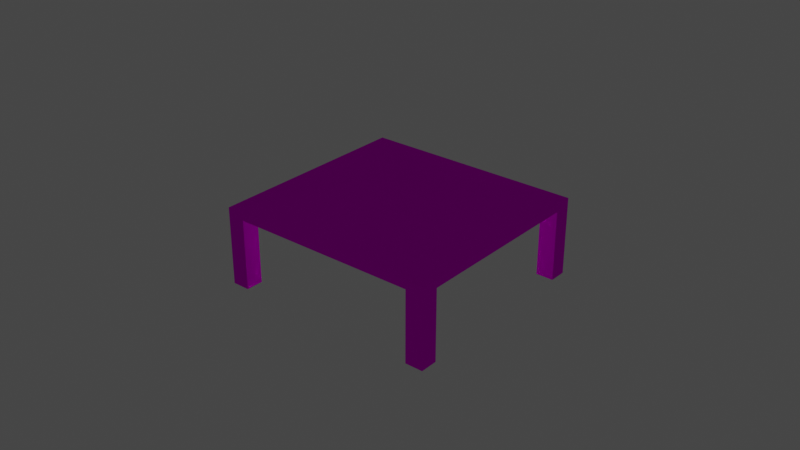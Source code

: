 # Source: object.blend  (saved by Blender 2.82.7; exported with 4.5.12 LTS)
import bpy
from mathutils import Matrix  # noqa: F401  (used for matrix-valued properties, if any)

bpy.ops.wm.read_factory_settings(use_empty=True)
scene = bpy.context.scene
scene.name = 'Scene'

# ---- collections
col_collection = bpy.data.collections.new('Collection'); scene.collection.children.link(col_collection)

# ---- images (referenced by path relative to the original .blend; pixels are not part of the script)
import os
ASSET_DIR = os.environ.get("B2B_ASSET_DIR", "")  # directory of the original .blend (textures are referenced by path, not embedded)
HERE = os.path.dirname(os.path.abspath(__file__))  # packed textures are extracted next to this script under _unpacked/

def load_image(name, relpath, width, height, colorspace="sRGB"):
    """Load a texture the original file referenced (path relative to the .blend, or extracted next to this script)."""
    p = next((c for c in (os.path.join(HERE, relpath), os.path.join(ASSET_DIR, relpath)) if relpath and os.path.exists(c)), "")
    if p:
        img = bpy.data.images.load(p, check_existing=True)
        img.name = name
    else:  # same state as the original file: an image datablock whose file is absent (Cycles renders it pink)
        img = bpy.data.images.new(name, width, height)
        img.source = "FILE"
        img.filepath = "//" + (relpath or name)
    img.colorspace_settings.name = colorspace
    return img
img_naps_barracks_png = load_image('NAPS_barracks.png', 'NAPS_barracks.png', 1024, 1024, 'sRGB')

# ---- materials (node trees are filled in below, after node groups)
mat_default_005 = bpy.data.materials.new('Default.005')
mat_default_005.use_transparent_shadow = False
mat_default_005.diffuse_color = (1.0, 1.0, 1.0, 1.0)
mat_default_005.roughness = 0.0
mat_default_005.specular_intensity = 0.0

# ---- node groups
ng_auto_smooth = bpy.data.node_groups.new('Auto Smooth', 'GeometryNodeTree')
_s = ng_auto_smooth.interface.new_socket(name='Geometry', in_out='OUTPUT', socket_type='NodeSocketGeometry')
_s = ng_auto_smooth.interface.new_socket(name='Geometry', in_out='INPUT', socket_type='NodeSocketGeometry')
_s = ng_auto_smooth.interface.new_socket(name='Angle', in_out='INPUT', socket_type='NodeSocketFloat')
_s.subtype = 'ANGLE'
_s.min_value = 0.0
_s.max_value = 3.142
ng_auto_smooth.is_modifier = True
_N = ng_auto_smooth.nodes; _L = ng_auto_smooth.links
n0 = _N.new('NodeGroupOutput'); n0.name = 'Group Output'; n0.location = (480, -100)
n1 = _N.new('NodeGroupInput'); n1.name = 'Group Input'; n1.location = (-420, -300)
n2 = _N.new('NodeGroupInput'); n2.name = 'Group Input.001'; n2.location = (-60, -100)
n3 = _N.new('GeometryNodeSetShadeSmooth'); n3.name = 'Set Shade Smooth'; n3.location = (120, -100)
n3.domain = 'EDGE'
n4 = _N.new('GeometryNodeSetShadeSmooth'); n4.name = 'Set Shade Smooth.001'; n4.location = (300, -100)
n5 = _N.new('GeometryNodeInputMeshEdgeAngle'); n5.name = 'Edge Angle'; n5.location = (-420, -220)
n6 = _N.new('GeometryNodeInputEdgeSmooth'); n6.name = 'Is Edge Smooth'; n6.location = (-60, -160)
n7 = _N.new('GeometryNodeInputShadeSmooth'); n7.name = 'Is Face Smooth'; n7.location = (-240, -340)
n8 = _N.new('FunctionNodeBooleanMath'); n8.name = 'Boolean Math'; n8.location = (-60, -220)
n9 = _N.new('FunctionNodeCompare'); n9.name = 'Compare'; n9.location = (-240, -180)
n9.operation = 'LESS_EQUAL'
_L.new(n5.outputs[0], n9.inputs[0])
_L.new(n4.outputs[0], n0.inputs[0])
_L.new(n1.outputs[1], n9.inputs[1])
_L.new(n9.outputs[0], n8.inputs[0])
_L.new(n7.outputs[0], n8.inputs[1])
_L.new(n2.outputs[0], n3.inputs[0])
_L.new(n6.outputs[0], n3.inputs[1])
_L.new(n3.outputs[0], n4.inputs[0])
_L.new(n8.outputs[0], n3.inputs[2])
n0.is_active_output = True

# ---- material node trees
mat_default_005.use_nodes = True; mat_default_005.node_tree.nodes.clear()
_N = mat_default_005.node_tree.nodes; _L = mat_default_005.node_tree.links
n0 = _N.new('ShaderNodeOutputMaterial'); n0.name = 'Material Output'; n0.location = (300, 300)
n1 = _N.new('ShaderNodeBsdfPrincipled'); n1.name = 'Principled BSDF'; n1.location = (10, 300)
n1.distribution = 'GGX'
n1.subsurface_method = 'BURLEY'
n1.inputs[3].default_value = 1.45
n1.inputs[13].default_value = 0.0
n1.inputs[27].default_value = (0.0, 0.0, 0.0, 1.0)
n1.inputs[28].default_value = 1.0
n2 = _N.new('ShaderNodeTexImage'); n2.name = 'Image Texture'; n2.location = (0, 0)
n2.image = img_naps_barracks_png
_L.new(n1.outputs[0], n0.inputs[0])
_L.new(n2.outputs[0], n1.inputs[0])
n0.is_active_output = True

# ---- world
world_world = bpy.data.worlds.new('World'); scene.world = world_world
world_world.use_nodes = True; world_world.node_tree.nodes.clear()
_N = world_world.node_tree.nodes; _L = world_world.node_tree.links
n0 = _N.new('ShaderNodeOutputWorld'); n0.name = 'World Output'; n0.location = (300, 300)
n1 = _N.new('ShaderNodeBackground'); n1.name = 'Background'; n1.location = (10, 300)
n1.inputs[0].default_value = (0.05088, 0.05088, 0.05088, 1.0)
_L.new(n1.outputs[0], n0.inputs[0])
n0.is_active_output = True
world_world.color = (0.05088, 0.05088, 0.05088)
world_world.use_sun_shadow = False
world_world.sun_shadow_jitter_overblur = 0.0

# ---- lights
light_light_name_amb_street_light3_003 = bpy.data.lights.new('light_name=amb_street_light3.003', 'POINT')
light_light_name_amb_street_light3_003.transmission_factor = 0.0
light_light_name_amb_street_light3_003.energy = 200.0
light_light_name_amb_street_light3_003.shadow_soft_size = 0.25
light_light_name_amb_street_light3_003.shadow_maximum_resolution = 0.006
light_light_name_amb_street_light3_003.use_absolute_resolution = True

# ---- meshes
me_poly_os_0_006 = bpy.data.meshes.new('poly_os=0.006')
me_poly_os_0_006.from_pydata([(-0.1444, 1.006, 6.802), (0.0028, 2.457, 0.0028), (0.1443, 1.006, -6.802), (0.4092, 1.006, 6.241), (-0.1459, 0.663, 5.693), (0.4092, 0.663, 6.241), (-0.6994, 0.663, 6.254), (5.691, 0.663, -0.2181), (6.246, 0.663, 0.3299), (6.799, 1.006, -0.2307), (-6.246, 0.663, -0.3299), (-6.239, 0.663, 0.7842), (-6.799, 1.006, 0.2307), (0.1514, 0.663, -5.688), (-0.6994, 1.006, 6.254), (-0.4092, 0.663, -6.241), (-0.4092, 1.006, -6.241), (0.7049, 1.006, -6.248), (-6.246, 1.006, -0.3299), (-6.239, 1.006, 0.7842), (3.474, 1.006, -3.513), (0.7049, 0.663, -6.248), (6.246, -2.457, 0.3299), (0.1443, -2.457, -6.802), (0.7049, -2.457, -6.248), (0.1514, -2.457, -5.688), (6.244, 1.006, -0.7787), (6.244, 0.663, -0.7787), (6.246, 1.006, 0.3299), (-5.685, 0.663, 0.2236), (-5.685, -2.457, 0.2236), (-6.246, -2.457, -0.3299), (-6.799, -2.457, 0.2307), (-0.6994, -2.457, 6.254), (-0.1444, -2.457, 6.802), (0.4092, -2.457, 6.241), (-0.1459, -2.457, 5.693), (-6.239, -2.457, 0.7842), (6.799, -2.457, -0.2307), (6.244, -2.457, -0.7787), (5.691, -2.457, -0.2181), (-0.4092, -2.457, -6.241)], [], [(20, 9, 26), (2, 20, 17), (1, 0, 3, 28, 9), (11, 37, 30, 29), (40, 22, 8, 7), (32, 12, 18, 31), (11, 19, 12, 32, 37), (41, 25, 13, 15), (35, 36, 4, 5), (18, 12, 1, 2, 16), (26, 17, 20), (15, 16, 2, 23, 41), (20, 2, 1, 9), (10, 18, 16, 15), (11, 6, 14, 19), (3, 5, 8, 28), (15, 13, 21, 27, 7, 8, 5, 4, 6, 11, 29, 10), (2, 17, 21, 24, 23), (27, 21, 17, 26), (38, 39, 27, 26, 9), (1, 12, 19, 14, 0), (13, 25, 24, 21), (8, 22, 38, 9, 28), (30, 31, 10, 29), (33, 6, 4, 36), (31, 18, 10), (0, 34, 35, 3), (3, 35, 5), (40, 7, 27, 39), (0, 14, 6, 33, 34)])
me_poly_os_0_006.polygons.foreach_set('use_smooth', [True] * 30)
_uv = me_poly_os_0_006.uv_layers.new(name='UVMap')
_uv.uv.foreach_set('vector', [0.4513, 0.3476, 0.2351, 0.3476, 0.2712, 0.3476, 0.6678, 0.3476, 0.4513, 0.3476, 0.6313, 0.3476, 1.009, 0.56, 0.8109, 0.3635, 0.8425, 0.3635, 1.176, 0.3635, 1.208, 0.3635, 0.7775, 0.0998, 0.7775, 0.0853, 0.7812, 0.0853, 0.7812, 0.0998, 0.7462, 0.0853, 0.7498, 0.0853, 0.7498, 0.0998, 0.7462, 0.0998, 0.7886, 0.0853, 0.7886, 0.1014, 0.7849, 0.1014, 0.7849, 0.0853, 0.7922, 0.0998, 0.7922, 0.1014, 0.7886, 0.1014, 0.7886, 0.0853, 0.7922, 0.0853, 0.6593, 0.0853, 0.6629, 0.0853, 0.6629, 0.0998, 0.6593, 0.0998, 0.7813, 0.0853, 0.7849, 0.0853, 0.7849, 0.0998, 0.7813, 0.0998, 0.529, 0.3558, 0.5607, 0.3558, 0.3622, 0.5526, 0.1638, 0.3558, 0.1954, 0.3558, 0.7425, 0.1014, 0.7788, 0.1014, 0.7606, 0.1014, 0.6593, 0.0998, 0.6593, 0.1014, 0.6556, 0.1014, 0.6556, 0.0853, 0.6593, 0.0853, 0.4513, 0.3476, 0.6678, 0.3476, 0.4513, 0.5858, 0.2351, 0.3476, 0.7849, 0.0998, 0.7849, 0.1014, 0.7462, 0.1014, 0.7462, 0.0998, 0.7922, 0.0998, 0.8285, 0.0998, 0.8285, 0.1014, 0.7922, 0.1014, 0.7959, 0.1014, 0.7959, 0.0998, 0.8346, 0.0998, 0.8346, 0.1014, 0.7462, 0.0998, 0.7462, 0.0961, 0.7425, 0.0961, 0.7425, 0.0598, 0.7462, 0.0598, 0.7462, 0.0562, 0.7849, 0.0562, 0.7849, 0.0598, 0.7886, 0.0598, 0.7886, 0.0961, 0.7849, 0.0961, 0.7849, 0.0998, 0.6556, 0.1014, 0.6519, 0.1014, 0.6519, 0.0998, 0.6519, 0.0853, 0.6556, 0.0853, 0.7425, 0.0998, 0.7788, 0.0998, 0.7788, 0.1014, 0.7425, 0.1014, 0.7388, 0.0853, 0.7425, 0.0853, 0.7425, 0.0998, 0.7425, 0.1014, 0.7388, 0.1014, 0.6266, 0.5813, 0.4101, 0.3431, 0.4466, 0.3431, 0.8067, 0.3431, 0.8428, 0.3431, 0.6483, 0.0998, 0.6483, 0.0853, 0.6519, 0.0853, 0.6519, 0.0998, 0.7352, 0.0998, 0.7352, 0.0853, 0.7388, 0.0853, 0.7388, 0.1014, 0.7352, 0.1014, 0.7812, 0.0853, 0.7849, 0.0853, 0.7849, 0.0998, 0.7812, 0.0998, 0.7886, 0.0853, 0.7886, 0.0998, 0.7849, 0.0998, 0.7849, 0.0853, 0.7849, 0.0853, 0.7849, 0.1014, 0.7849, 0.0998, 0.7922, 0.1014, 0.7922, 0.0853, 0.7959, 0.0853, 0.7959, 0.1014, 0.7959, 0.1014, 0.7959, 0.0853, 0.7959, 0.0998, 0.7462, 0.0853, 0.7462, 0.0998, 0.7425, 0.0998, 0.7425, 0.0853, 0.7922, 0.1014, 0.7886, 0.1014, 0.7886, 0.0998, 0.7886, 0.0853, 0.7922, 0.0853])
me_poly_os_0_006.materials.append(mat_default_005)
me_poly_os_0_006.use_remesh_fix_poles = True
me_poly_os_0_006.use_remesh_preserve_attributes = False
me_poly_os_0_006.use_mirror_vertex_groups = False
me_poly_os_0_006.update()

# ---- objects
ob_kmcfredbarrack16_obj = bpy.data.objects.new('KMCFredbarrack16.obj', None)
ob_default_lod = bpy.data.objects.new('Default LOD', None)
ob_amb_street_light3 = bpy.data.objects.new('amb_street_light3', light_light_name_amb_street_light3_003)
ob_poly_os_0_hard__blend_yes = bpy.data.objects.new('POLY_OS=0 HARD= BLEND=yes', me_poly_os_0_006)

# ---- transforms, parenting, visibility, modifiers, constraints
ob_kmcfredbarrack16_obj.location = (0.0, 0.0, 0.0)
ob_kmcfredbarrack16_obj.rotation_euler = (1.571, -0.0, -0.7924)
ob_kmcfredbarrack16_obj.empty_display_size = 0.01
ob_kmcfredbarrack16_obj.lineart.crease_threshold = 0.0
ob_default_lod.parent = ob_kmcfredbarrack16_obj
ob_default_lod.location = (0.0, 0.0, 0.0)
ob_default_lod.empty_display_size = 0.01
ob_default_lod.lineart.crease_threshold = 0.0
ob_amb_street_light3.parent = ob_default_lod
ob_amb_street_light3.location = (0.0028, 3.12, 0.002799)
ob_amb_street_light3.lineart.crease_threshold = 0.0
ob_poly_os_0_hard__blend_yes.parent = ob_default_lod
ob_poly_os_0_hard__blend_yes.location = (-1.943e-07, 2.457, -6.2e-07)
ob_poly_os_0_hard__blend_yes.show_transparent = True
ob_poly_os_0_hard__blend_yes.lineart.crease_threshold = 0.0
_m = ob_poly_os_0_hard__blend_yes.modifiers.new('Auto Smooth', 'NODES')
_m.node_group = ng_auto_smooth
_gi = [s.identifier for s in ng_auto_smooth.interface.items_tree if s.item_type == 'SOCKET' and s.in_out == 'INPUT']
_m[_gi[1]] = 0.7854  # Angle

# ---- collection membership
col_collection.objects.link(ob_kmcfredbarrack16_obj)
col_collection.objects.link(ob_default_lod)
col_collection.objects.link(ob_amb_street_light3)
col_collection.objects.link(ob_poly_os_0_hard__blend_yes)

# ---- scene / render settings (as saved in the file)
scene.frame_start = 1; scene.frame_end = 250; scene.frame_set(108)
scene.render.engine = 'BLENDER_EEVEE_NEXT'
scene.cycles.use_denoising = False
scene.cycles.samples = 128
scene.cycles.sampling_pattern = 'TABULATED_SOBOL'
scene.cycles.use_adaptive_sampling = False
scene.cycles.use_light_tree = False
scene.view_settings.view_transform = 'Filmic'
bpy.context.view_layer.update()

# ---- added for rendering (the .blend has no active camera): camera
cam_auto = bpy.data.cameras.new('AutoCamera')
cam_auto.lens = 50.0
cam_auto.sensor_width = 36.0
cam_auto.clip_end = 1000.0
ob_auto_camera = bpy.data.objects.new('AutoCamera', cam_auto)
scene.collection.objects.link(ob_auto_camera)
ob_auto_camera.location = (25.5744, -30.6892, 22.9165)
ob_auto_camera.rotation_euler = (1.09748, -7.21219e-08, 0.694738)
scene.camera = ob_auto_camera
bpy.context.view_layer.update()
